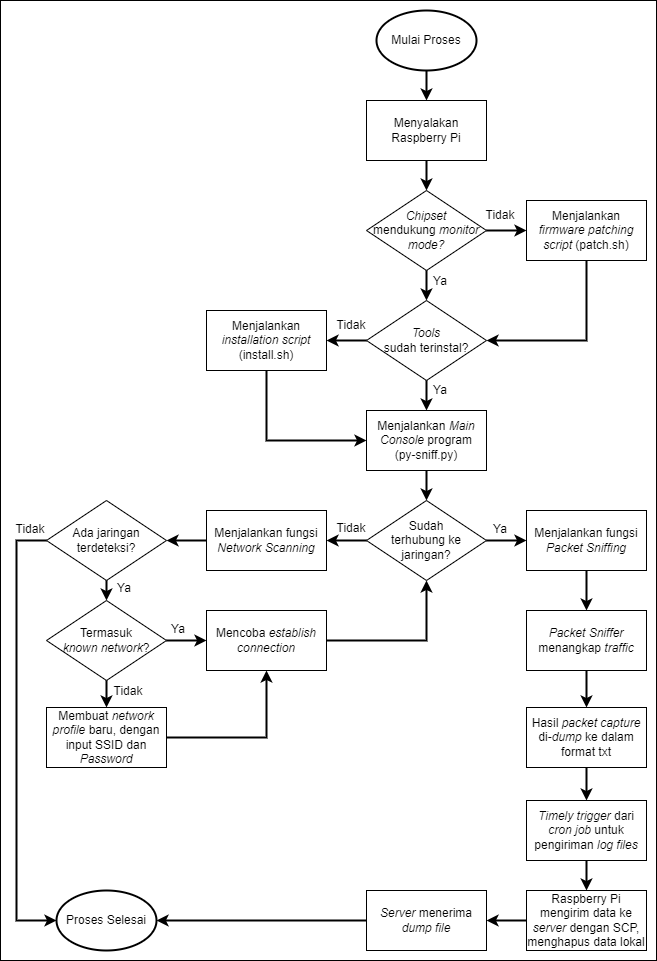

The diagram above was exported from draw.io. Its source (the exported page's mxGraphModel, read from the mxfile embedded in the PNG):
<mxGraphModel dx="1273" dy="2251" grid="1" gridSize="10" guides="1" tooltips="1" connect="1" arrows="1" fold="1" page="1" pageScale="1" pageWidth="827" pageHeight="1169" math="0" shadow="0">
  <root>
    <mxCell id="0" />
    <mxCell id="1" parent="0" />
    <mxCell id="zeM7SAsmLkr3EXs1S7H--1" value="" style="rounded=0;whiteSpace=wrap;html=1;" vertex="1" parent="1">
      <mxGeometry x="844" y="-480" width="656" height="960" as="geometry" />
    </mxCell>
    <mxCell id="4U8xb9TsMPwm9bAJGLEa-4" value="Menyalakan Raspberry Pi" style="rounded=0;whiteSpace=wrap;html=1;" parent="1" vertex="1">
      <mxGeometry x="1210" y="-380" width="120" height="60" as="geometry" />
    </mxCell>
    <mxCell id="4U8xb9TsMPwm9bAJGLEa-6" value="Mulai Proses" style="strokeWidth=2;html=1;shape=mxgraph.flowchart.start_1;whiteSpace=wrap;" parent="1" vertex="1">
      <mxGeometry x="1220" y="-470" width="100" height="60" as="geometry" />
    </mxCell>
    <mxCell id="4U8xb9TsMPwm9bAJGLEa-7" value="" style="endArrow=classic;html=1;rounded=0;exitX=0.5;exitY=1;exitDx=0;exitDy=0;strokeWidth=2;exitPerimeter=0;entryX=0.5;entryY=0;entryDx=0;entryDy=0;" parent="1" source="4U8xb9TsMPwm9bAJGLEa-6" target="4U8xb9TsMPwm9bAJGLEa-4" edge="1">
      <mxGeometry width="50" height="50" relative="1" as="geometry">
        <mxPoint x="1281" y="-210" as="sourcePoint" />
        <mxPoint x="1391" y="-320" as="targetPoint" />
      </mxGeometry>
    </mxCell>
    <mxCell id="4U8xb9TsMPwm9bAJGLEa-8" value="Menjalankan &lt;i&gt;Main Console &lt;/i&gt;program &lt;br&gt;(py-sniff.py)" style="rounded=0;whiteSpace=wrap;html=1;" parent="1" vertex="1">
      <mxGeometry x="1210" y="-70" width="120" height="60" as="geometry" />
    </mxCell>
    <mxCell id="4U8xb9TsMPwm9bAJGLEa-9" value="Sudah&lt;br&gt;terhubung ke jaringan?" style="rhombus;whiteSpace=wrap;html=1;" parent="1" vertex="1">
      <mxGeometry x="1210" y="20" width="120" height="80" as="geometry" />
    </mxCell>
    <mxCell id="4U8xb9TsMPwm9bAJGLEa-10" value="" style="endArrow=classic;html=1;rounded=0;strokeWidth=2;entryX=0.5;entryY=0;entryDx=0;entryDy=0;exitX=0.5;exitY=1;exitDx=0;exitDy=0;" parent="1" source="4U8xb9TsMPwm9bAJGLEa-8" target="4U8xb9TsMPwm9bAJGLEa-9" edge="1">
      <mxGeometry width="50" height="50" relative="1" as="geometry">
        <mxPoint x="420" as="sourcePoint" />
        <mxPoint x="420" y="40" as="targetPoint" />
      </mxGeometry>
    </mxCell>
    <mxCell id="4U8xb9TsMPwm9bAJGLEa-11" value="Menjalankan fungsi &lt;i&gt;Packet Sniffing&lt;/i&gt;" style="rounded=0;whiteSpace=wrap;html=1;" parent="1" vertex="1">
      <mxGeometry x="1370" y="30" width="120" height="60" as="geometry" />
    </mxCell>
    <mxCell id="4U8xb9TsMPwm9bAJGLEa-12" value="Ya" style="text;html=1;strokeColor=none;fillColor=none;align=center;verticalAlign=middle;whiteSpace=wrap;rounded=0;" parent="1" vertex="1">
      <mxGeometry x="1314" y="34" width="60" height="30" as="geometry" />
    </mxCell>
    <mxCell id="4U8xb9TsMPwm9bAJGLEa-13" value="" style="endArrow=classic;html=1;rounded=0;entryX=0;entryY=0.5;entryDx=0;entryDy=0;strokeWidth=2;exitX=1;exitY=0.5;exitDx=0;exitDy=0;" parent="1" source="4U8xb9TsMPwm9bAJGLEa-9" target="4U8xb9TsMPwm9bAJGLEa-11" edge="1">
      <mxGeometry width="50" height="50" relative="1" as="geometry">
        <mxPoint x="1370" y="150" as="sourcePoint" />
        <mxPoint x="420" y="130" as="targetPoint" />
      </mxGeometry>
    </mxCell>
    <mxCell id="4U8xb9TsMPwm9bAJGLEa-14" value="Menjalankan fungsi &lt;i&gt;Network Scanning&lt;/i&gt;" style="rounded=0;whiteSpace=wrap;html=1;" parent="1" vertex="1">
      <mxGeometry x="1050" y="30" width="120" height="60" as="geometry" />
    </mxCell>
    <mxCell id="4U8xb9TsMPwm9bAJGLEa-15" value="" style="endArrow=classic;html=1;rounded=0;strokeWidth=2;entryX=1;entryY=0.5;entryDx=0;entryDy=0;exitX=0;exitY=0.5;exitDx=0;exitDy=0;" parent="1" source="4U8xb9TsMPwm9bAJGLEa-9" target="4U8xb9TsMPwm9bAJGLEa-14" edge="1">
      <mxGeometry width="50" height="50" relative="1" as="geometry">
        <mxPoint x="1280" as="sourcePoint" />
        <mxPoint x="1280" y="30" as="targetPoint" />
      </mxGeometry>
    </mxCell>
    <mxCell id="4U8xb9TsMPwm9bAJGLEa-16" value="Tidak" style="text;html=1;strokeColor=none;fillColor=none;align=center;verticalAlign=middle;whiteSpace=wrap;rounded=0;" parent="1" vertex="1">
      <mxGeometry x="1165" y="33" width="60" height="30" as="geometry" />
    </mxCell>
    <mxCell id="4U8xb9TsMPwm9bAJGLEa-17" value="Ada jaringan terdeteksi?" style="rhombus;whiteSpace=wrap;html=1;" parent="1" vertex="1">
      <mxGeometry x="890" y="20" width="120" height="80" as="geometry" />
    </mxCell>
    <mxCell id="4U8xb9TsMPwm9bAJGLEa-18" value="" style="endArrow=classic;html=1;rounded=0;strokeWidth=2;entryX=1;entryY=0.5;entryDx=0;entryDy=0;exitX=0;exitY=0.5;exitDx=0;exitDy=0;" parent="1" source="4U8xb9TsMPwm9bAJGLEa-14" target="4U8xb9TsMPwm9bAJGLEa-17" edge="1">
      <mxGeometry width="50" height="50" relative="1" as="geometry">
        <mxPoint x="1280" as="sourcePoint" />
        <mxPoint x="1280" y="30" as="targetPoint" />
      </mxGeometry>
    </mxCell>
    <mxCell id="4U8xb9TsMPwm9bAJGLEa-19" value="Proses Selesai" style="strokeWidth=2;html=1;shape=mxgraph.flowchart.start_1;whiteSpace=wrap;" parent="1" vertex="1">
      <mxGeometry x="900" y="410" width="100" height="60" as="geometry" />
    </mxCell>
    <mxCell id="4U8xb9TsMPwm9bAJGLEa-20" value="" style="endArrow=classic;html=1;rounded=0;strokeWidth=2;entryX=0;entryY=0.5;entryDx=0;entryDy=0;exitX=0;exitY=0.5;exitDx=0;exitDy=0;entryPerimeter=0;" parent="1" source="4U8xb9TsMPwm9bAJGLEa-17" target="4U8xb9TsMPwm9bAJGLEa-19" edge="1">
      <mxGeometry width="50" height="50" relative="1" as="geometry">
        <mxPoint x="1060" y="70" as="sourcePoint" />
        <mxPoint x="1020" y="70" as="targetPoint" />
        <Array as="points">
          <mxPoint x="860" y="60" />
          <mxPoint x="860" y="440" />
        </Array>
      </mxGeometry>
    </mxCell>
    <mxCell id="4U8xb9TsMPwm9bAJGLEa-21" value="Tidak" style="text;html=1;strokeColor=none;fillColor=none;align=center;verticalAlign=middle;whiteSpace=wrap;rounded=0;" parent="1" vertex="1">
      <mxGeometry x="844" y="34" width="60" height="30" as="geometry" />
    </mxCell>
    <mxCell id="4U8xb9TsMPwm9bAJGLEa-22" value="Membuat &lt;i&gt;network profile &lt;/i&gt;baru, dengan input SSID dan &lt;i&gt;Password&lt;/i&gt;" style="rounded=0;whiteSpace=wrap;html=1;" parent="1" vertex="1">
      <mxGeometry x="890" y="227" width="120" height="60" as="geometry" />
    </mxCell>
    <mxCell id="4U8xb9TsMPwm9bAJGLEa-23" value="" style="endArrow=classic;html=1;rounded=0;strokeWidth=2;exitX=0.5;exitY=1;exitDx=0;exitDy=0;entryX=0.5;entryY=0;entryDx=0;entryDy=0;" parent="1" source="4U8xb9TsMPwm9bAJGLEa-17" target="4U8xb9TsMPwm9bAJGLEa-24" edge="1">
      <mxGeometry width="50" height="50" relative="1" as="geometry">
        <mxPoint x="1060" y="70" as="sourcePoint" />
        <mxPoint x="1010" y="130" as="targetPoint" />
      </mxGeometry>
    </mxCell>
    <mxCell id="4U8xb9TsMPwm9bAJGLEa-24" value="Termasuk &lt;br&gt;&lt;i&gt;known network&lt;/i&gt;?" style="rhombus;whiteSpace=wrap;html=1;" parent="1" vertex="1">
      <mxGeometry x="890" y="120" width="120" height="80" as="geometry" />
    </mxCell>
    <mxCell id="4U8xb9TsMPwm9bAJGLEa-25" value="Mencoba &lt;i&gt;establish connection&lt;/i&gt;" style="rounded=0;whiteSpace=wrap;html=1;" parent="1" vertex="1">
      <mxGeometry x="1050" y="130" width="120" height="60" as="geometry" />
    </mxCell>
    <mxCell id="4U8xb9TsMPwm9bAJGLEa-26" value="" style="endArrow=classic;html=1;rounded=0;strokeWidth=2;entryX=0.5;entryY=0;entryDx=0;entryDy=0;exitX=0.5;exitY=1;exitDx=0;exitDy=0;" parent="1" source="4U8xb9TsMPwm9bAJGLEa-24" target="4U8xb9TsMPwm9bAJGLEa-22" edge="1">
      <mxGeometry width="50" height="50" relative="1" as="geometry">
        <mxPoint x="980" y="209" as="sourcePoint" />
        <mxPoint x="960" y="130" as="targetPoint" />
      </mxGeometry>
    </mxCell>
    <mxCell id="4U8xb9TsMPwm9bAJGLEa-27" value="" style="endArrow=classic;html=1;rounded=0;strokeWidth=2;entryX=0;entryY=0.5;entryDx=0;entryDy=0;exitX=1;exitY=0.5;exitDx=0;exitDy=0;" parent="1" source="4U8xb9TsMPwm9bAJGLEa-24" target="4U8xb9TsMPwm9bAJGLEa-25" edge="1">
      <mxGeometry width="50" height="50" relative="1" as="geometry">
        <mxPoint x="960" y="210" as="sourcePoint" />
        <mxPoint x="960" y="249" as="targetPoint" />
      </mxGeometry>
    </mxCell>
    <mxCell id="4U8xb9TsMPwm9bAJGLEa-28" value="" style="endArrow=classic;html=1;rounded=0;strokeWidth=2;entryX=0.5;entryY=1;entryDx=0;entryDy=0;exitX=1;exitY=0.5;exitDx=0;exitDy=0;" parent="1" source="4U8xb9TsMPwm9bAJGLEa-22" target="4U8xb9TsMPwm9bAJGLEa-25" edge="1">
      <mxGeometry width="50" height="50" relative="1" as="geometry">
        <mxPoint x="960" y="210" as="sourcePoint" />
        <mxPoint x="960" y="249" as="targetPoint" />
        <Array as="points">
          <mxPoint x="1110" y="257" />
        </Array>
      </mxGeometry>
    </mxCell>
    <mxCell id="4U8xb9TsMPwm9bAJGLEa-31" value="" style="endArrow=classic;html=1;rounded=0;strokeWidth=2;entryX=0.5;entryY=1;entryDx=0;entryDy=0;exitX=1;exitY=0.5;exitDx=0;exitDy=0;" parent="1" source="4U8xb9TsMPwm9bAJGLEa-25" target="4U8xb9TsMPwm9bAJGLEa-9" edge="1">
      <mxGeometry width="50" height="50" relative="1" as="geometry">
        <mxPoint x="1020" y="181" as="sourcePoint" />
        <mxPoint x="1060" y="181" as="targetPoint" />
        <Array as="points">
          <mxPoint x="1270" y="160" />
        </Array>
      </mxGeometry>
    </mxCell>
    <mxCell id="4U8xb9TsMPwm9bAJGLEa-33" value="Ya" style="text;html=1;strokeColor=none;fillColor=none;align=center;verticalAlign=middle;whiteSpace=wrap;rounded=0;" parent="1" vertex="1">
      <mxGeometry x="938" y="93" width="60" height="30" as="geometry" />
    </mxCell>
    <mxCell id="4U8xb9TsMPwm9bAJGLEa-34" value="Ya" style="text;html=1;strokeColor=none;fillColor=none;align=center;verticalAlign=middle;whiteSpace=wrap;rounded=0;" parent="1" vertex="1">
      <mxGeometry x="992" y="134" width="60" height="30" as="geometry" />
    </mxCell>
    <mxCell id="4U8xb9TsMPwm9bAJGLEa-35" value="Tidak" style="text;html=1;strokeColor=none;fillColor=none;align=center;verticalAlign=middle;whiteSpace=wrap;rounded=0;" parent="1" vertex="1">
      <mxGeometry x="942" y="196" width="60" height="30" as="geometry" />
    </mxCell>
    <mxCell id="4U8xb9TsMPwm9bAJGLEa-36" value="&lt;i&gt;Packet Sniffer &lt;/i&gt;menangkap &lt;i&gt;traffic&lt;/i&gt;" style="rounded=0;whiteSpace=wrap;html=1;" parent="1" vertex="1">
      <mxGeometry x="1370" y="130" width="120" height="60" as="geometry" />
    </mxCell>
    <mxCell id="4U8xb9TsMPwm9bAJGLEa-37" value="" style="endArrow=classic;html=1;rounded=0;exitX=0.5;exitY=1;exitDx=0;exitDy=0;strokeWidth=2;entryX=0.5;entryY=0;entryDx=0;entryDy=0;" parent="1" source="4U8xb9TsMPwm9bAJGLEa-11" target="4U8xb9TsMPwm9bAJGLEa-36" edge="1">
      <mxGeometry width="50" height="50" relative="1" as="geometry">
        <mxPoint x="1280" y="-90" as="sourcePoint" />
        <mxPoint x="1280" y="-60" as="targetPoint" />
      </mxGeometry>
    </mxCell>
    <mxCell id="4U8xb9TsMPwm9bAJGLEa-38" value="Hasil &lt;i&gt;packet capture &lt;/i&gt;di-&lt;i&gt;dump &lt;/i&gt;ke dalam format txt" style="rounded=0;whiteSpace=wrap;html=1;" parent="1" vertex="1">
      <mxGeometry x="1370" y="227" width="120" height="60" as="geometry" />
    </mxCell>
    <mxCell id="4U8xb9TsMPwm9bAJGLEa-39" value="" style="endArrow=classic;html=1;rounded=0;strokeWidth=2;entryX=0.5;entryY=0;entryDx=0;entryDy=0;exitX=0.5;exitY=1;exitDx=0;exitDy=0;" parent="1" source="4U8xb9TsMPwm9bAJGLEa-36" target="4U8xb9TsMPwm9bAJGLEa-38" edge="1">
      <mxGeometry width="50" height="50" relative="1" as="geometry">
        <mxPoint x="1450" y="220" as="sourcePoint" />
        <mxPoint x="1440" y="150" as="targetPoint" />
      </mxGeometry>
    </mxCell>
    <mxCell id="O3qNW4rUCFQnNX2Go2ac-2" value="&lt;i&gt;Timely trigger &lt;/i&gt;dari &lt;i&gt;cron job &lt;/i&gt;untuk pengiriman &lt;i&gt;log files&lt;/i&gt;" style="rounded=0;whiteSpace=wrap;html=1;" parent="1" vertex="1">
      <mxGeometry x="1370" y="320" width="120" height="60" as="geometry" />
    </mxCell>
    <mxCell id="O3qNW4rUCFQnNX2Go2ac-3" value="Raspberry Pi mengirim data ke &lt;i&gt;server &lt;/i&gt;dengan SCP, menghapus data lokal" style="rounded=0;whiteSpace=wrap;html=1;" parent="1" vertex="1">
      <mxGeometry x="1370" y="410" width="120" height="60" as="geometry" />
    </mxCell>
    <mxCell id="O3qNW4rUCFQnNX2Go2ac-5" value="" style="endArrow=classic;html=1;rounded=0;strokeWidth=2;entryX=0.5;entryY=0;entryDx=0;entryDy=0;exitX=0.5;exitY=1;exitDx=0;exitDy=0;" parent="1" source="4U8xb9TsMPwm9bAJGLEa-38" target="O3qNW4rUCFQnNX2Go2ac-2" edge="1">
      <mxGeometry width="50" height="50" relative="1" as="geometry">
        <mxPoint x="1380" y="367" as="sourcePoint" />
        <mxPoint x="1430" y="327" as="targetPoint" />
      </mxGeometry>
    </mxCell>
    <mxCell id="O3qNW4rUCFQnNX2Go2ac-8" value="" style="endArrow=classic;html=1;rounded=0;strokeWidth=2;entryX=0.5;entryY=0;entryDx=0;entryDy=0;exitX=0.5;exitY=1;exitDx=0;exitDy=0;" parent="1" source="O3qNW4rUCFQnNX2Go2ac-2" target="O3qNW4rUCFQnNX2Go2ac-3" edge="1">
      <mxGeometry width="50" height="50" relative="1" as="geometry">
        <mxPoint x="1470" y="510" as="sourcePoint" />
        <mxPoint x="1440" y="440" as="targetPoint" />
      </mxGeometry>
    </mxCell>
    <mxCell id="O3qNW4rUCFQnNX2Go2ac-9" value="&lt;i&gt;Server &lt;/i&gt;menerima &lt;i&gt;dump file&lt;/i&gt;" style="rounded=0;whiteSpace=wrap;html=1;" parent="1" vertex="1">
      <mxGeometry x="1210" y="410" width="120" height="60" as="geometry" />
    </mxCell>
    <mxCell id="O3qNW4rUCFQnNX2Go2ac-10" value="" style="endArrow=classic;html=1;rounded=0;strokeWidth=2;entryX=1;entryY=0.5;entryDx=0;entryDy=0;entryPerimeter=0;exitX=0;exitY=0.5;exitDx=0;exitDy=0;" parent="1" source="O3qNW4rUCFQnNX2Go2ac-9" target="4U8xb9TsMPwm9bAJGLEa-19" edge="1">
      <mxGeometry width="50" height="50" relative="1" as="geometry">
        <mxPoint x="1180" y="420" as="sourcePoint" />
        <mxPoint x="1440" y="530" as="targetPoint" />
      </mxGeometry>
    </mxCell>
    <mxCell id="HhePtW9_sI_GTc5tpfzM-1" value="&lt;i&gt;Tools&lt;/i&gt;&lt;br&gt;sudah terinstal?" style="rhombus;whiteSpace=wrap;html=1;" parent="1" vertex="1">
      <mxGeometry x="1210" y="-180" width="120" height="80" as="geometry" />
    </mxCell>
    <mxCell id="HhePtW9_sI_GTc5tpfzM-2" value="" style="endArrow=classic;html=1;rounded=0;exitX=0.5;exitY=1;exitDx=0;exitDy=0;strokeWidth=2;entryX=0.5;entryY=0;entryDx=0;entryDy=0;" parent="1" source="HhePtW9_sI_GTc5tpfzM-1" target="4U8xb9TsMPwm9bAJGLEa-8" edge="1">
      <mxGeometry width="50" height="50" relative="1" as="geometry">
        <mxPoint x="1070" y="-300" as="sourcePoint" />
        <mxPoint x="1070" y="-270" as="targetPoint" />
      </mxGeometry>
    </mxCell>
    <mxCell id="HhePtW9_sI_GTc5tpfzM-5" value="&lt;i&gt;Chipset &lt;br&gt;&lt;/i&gt;mendukung &lt;i&gt;monitor mode?&lt;/i&gt;" style="rhombus;whiteSpace=wrap;html=1;" parent="1" vertex="1">
      <mxGeometry x="1210" y="-290" width="120" height="80" as="geometry" />
    </mxCell>
    <mxCell id="HhePtW9_sI_GTc5tpfzM-6" value="Menjalankan &lt;br&gt;&lt;i&gt;firmware patching script &lt;/i&gt;(patch.sh)" style="rounded=0;whiteSpace=wrap;html=1;" parent="1" vertex="1">
      <mxGeometry x="1370" y="-280" width="120" height="60" as="geometry" />
    </mxCell>
    <mxCell id="HhePtW9_sI_GTc5tpfzM-7" value="Menjalankan &lt;br&gt;&lt;i&gt;installation script &lt;/i&gt;(install.sh)" style="rounded=0;whiteSpace=wrap;html=1;" parent="1" vertex="1">
      <mxGeometry x="1050" y="-170" width="120" height="60" as="geometry" />
    </mxCell>
    <mxCell id="HhePtW9_sI_GTc5tpfzM-8" value="" style="endArrow=classic;html=1;rounded=0;exitX=0;exitY=0.5;exitDx=0;exitDy=0;strokeWidth=2;entryX=1;entryY=0.5;entryDx=0;entryDy=0;" parent="1" source="HhePtW9_sI_GTc5tpfzM-1" target="HhePtW9_sI_GTc5tpfzM-7" edge="1">
      <mxGeometry width="50" height="50" relative="1" as="geometry">
        <mxPoint x="1280" y="-90" as="sourcePoint" />
        <mxPoint x="1280" y="-60" as="targetPoint" />
      </mxGeometry>
    </mxCell>
    <mxCell id="HhePtW9_sI_GTc5tpfzM-9" value="Tidak" style="text;html=1;strokeColor=none;fillColor=none;align=center;verticalAlign=middle;whiteSpace=wrap;rounded=0;" parent="1" vertex="1">
      <mxGeometry x="1165" y="-170" width="60" height="30" as="geometry" />
    </mxCell>
    <mxCell id="HhePtW9_sI_GTc5tpfzM-10" value="Ya" style="text;html=1;strokeColor=none;fillColor=none;align=center;verticalAlign=middle;whiteSpace=wrap;rounded=0;" parent="1" vertex="1">
      <mxGeometry x="1254" y="-105" width="60" height="30" as="geometry" />
    </mxCell>
    <mxCell id="HhePtW9_sI_GTc5tpfzM-11" value="" style="endArrow=classic;html=1;rounded=0;strokeWidth=2;entryX=0;entryY=0.5;entryDx=0;entryDy=0;exitX=0.5;exitY=1;exitDx=0;exitDy=0;" parent="1" source="HhePtW9_sI_GTc5tpfzM-7" target="4U8xb9TsMPwm9bAJGLEa-8" edge="1">
      <mxGeometry width="50" height="50" relative="1" as="geometry">
        <mxPoint x="1280" as="sourcePoint" />
        <mxPoint x="1280" y="30" as="targetPoint" />
        <Array as="points">
          <mxPoint x="1110" y="-40" />
        </Array>
      </mxGeometry>
    </mxCell>
    <mxCell id="HhePtW9_sI_GTc5tpfzM-12" value="" style="endArrow=classic;html=1;rounded=0;strokeWidth=2;exitX=0.5;exitY=1;exitDx=0;exitDy=0;entryX=0.5;entryY=0;entryDx=0;entryDy=0;" parent="1" source="HhePtW9_sI_GTc5tpfzM-5" target="HhePtW9_sI_GTc5tpfzM-1" edge="1">
      <mxGeometry width="50" height="50" relative="1" as="geometry">
        <mxPoint x="1280" as="sourcePoint" />
        <mxPoint x="1380" y="-190" as="targetPoint" />
      </mxGeometry>
    </mxCell>
    <mxCell id="HhePtW9_sI_GTc5tpfzM-13" value="" style="endArrow=classic;html=1;rounded=0;strokeWidth=2;entryX=0;entryY=0.5;entryDx=0;entryDy=0;exitX=1;exitY=0.5;exitDx=0;exitDy=0;" parent="1" source="HhePtW9_sI_GTc5tpfzM-5" target="HhePtW9_sI_GTc5tpfzM-6" edge="1">
      <mxGeometry width="50" height="50" relative="1" as="geometry">
        <mxPoint x="1290" y="10" as="sourcePoint" />
        <mxPoint x="1290" y="40" as="targetPoint" />
      </mxGeometry>
    </mxCell>
    <mxCell id="HhePtW9_sI_GTc5tpfzM-14" value="" style="endArrow=classic;html=1;rounded=0;strokeWidth=2;entryX=1;entryY=0.5;entryDx=0;entryDy=0;exitX=0.5;exitY=1;exitDx=0;exitDy=0;" parent="1" source="HhePtW9_sI_GTc5tpfzM-6" target="HhePtW9_sI_GTc5tpfzM-1" edge="1">
      <mxGeometry width="50" height="50" relative="1" as="geometry">
        <mxPoint x="1300" y="20" as="sourcePoint" />
        <mxPoint x="1300" y="50" as="targetPoint" />
        <Array as="points">
          <mxPoint x="1430" y="-140" />
        </Array>
      </mxGeometry>
    </mxCell>
    <mxCell id="HhePtW9_sI_GTc5tpfzM-15" value="Ya" style="text;html=1;strokeColor=none;fillColor=none;align=center;verticalAlign=middle;whiteSpace=wrap;rounded=0;" parent="1" vertex="1">
      <mxGeometry x="1254" y="-214" width="60" height="30" as="geometry" />
    </mxCell>
    <mxCell id="HhePtW9_sI_GTc5tpfzM-16" value="Tidak" style="text;html=1;strokeColor=none;fillColor=none;align=center;verticalAlign=middle;whiteSpace=wrap;rounded=0;" parent="1" vertex="1">
      <mxGeometry x="1314" y="-280" width="60" height="30" as="geometry" />
    </mxCell>
    <mxCell id="HhePtW9_sI_GTc5tpfzM-18" value="" style="endArrow=classic;html=1;rounded=0;strokeWidth=2;exitX=0.5;exitY=1;exitDx=0;exitDy=0;entryX=0.5;entryY=0;entryDx=0;entryDy=0;" parent="1" source="4U8xb9TsMPwm9bAJGLEa-4" target="HhePtW9_sI_GTc5tpfzM-5" edge="1">
      <mxGeometry width="50" height="50" relative="1" as="geometry">
        <mxPoint x="1280" as="sourcePoint" />
        <mxPoint x="1310" y="-300" as="targetPoint" />
      </mxGeometry>
    </mxCell>
    <mxCell id="HhePtW9_sI_GTc5tpfzM-19" value="" style="endArrow=classic;html=1;rounded=0;strokeWidth=2;entryX=1;entryY=0.5;entryDx=0;entryDy=0;exitX=0;exitY=0.5;exitDx=0;exitDy=0;" parent="1" source="O3qNW4rUCFQnNX2Go2ac-3" target="O3qNW4rUCFQnNX2Go2ac-9" edge="1">
      <mxGeometry width="50" height="50" relative="1" as="geometry">
        <mxPoint x="1380" y="450" as="sourcePoint" />
        <mxPoint x="1340" y="450" as="targetPoint" />
      </mxGeometry>
    </mxCell>
  </root>
</mxGraphModel>